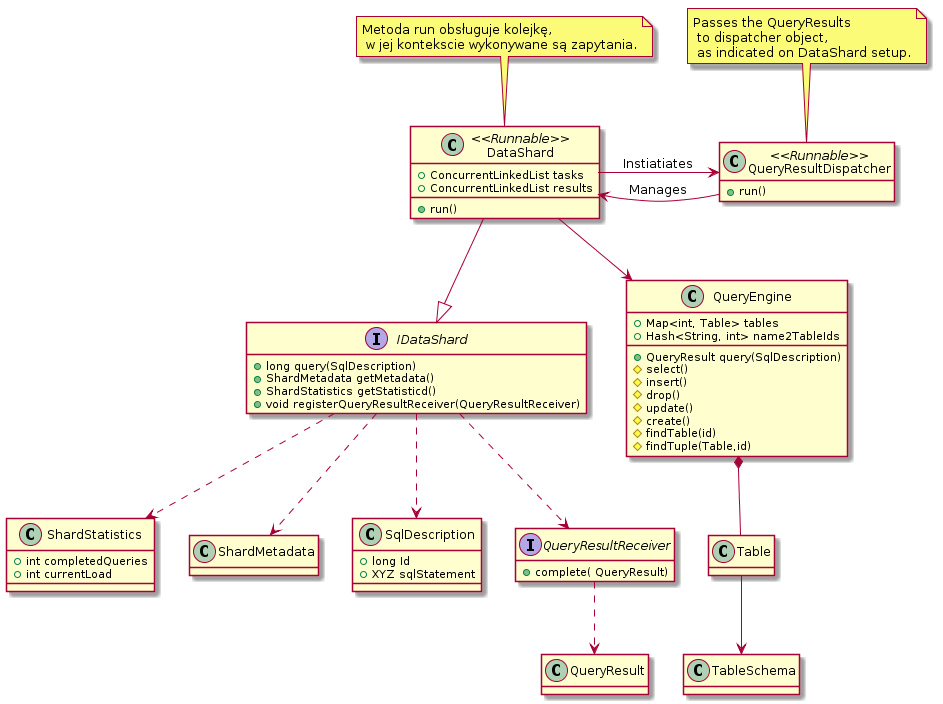

The diagram above was rendered by PlantUML. Its source (embedded in the PNG):
@startuml

interface IDataShard {
    + long query(SqlDescription)
    + ShardMetadata getMetadata()
    + ShardStatistics getStatisticd()
    + void registerQueryResultReceiver(QueryResultReceiver)
}

class DataShard --|> IDataShard

hide empty attributes

' Specify object crossing boundary between storage and logic layers

IDataShard ..> ShardStatistics
class ShardStatistics {
    + int completedQueries
    + int currentLoad
}

IDataShard ..> ShardMetadata
IDataShard ..> SqlDescription
IDataShard ..> QueryResultReceiver

class SqlDescription {
 + long Id
 + XYZ sqlStatement
}

interface QueryResultReceiver {
    + complete( QueryResult)
}
QueryResultReceiver ..> QueryResult


''''''''''''''''''''''''''''''''''''''''''''''''''''''''
' Description of DataShard functionality
class DataShard <<Runnable>> {
    + ConcurrentLinkedList tasks
    + ConcurrentLinkedList results
    + run()
}

note "Metoda run obs?uguje kolejk?,\n w jej kontekscie wykonywane s? zapytania." as N1
N1 .. DataShard

class QueryResultDispatcher <<Runnable>> {
    + run()
}
note "Passes the QueryResults\n to dispatcher object,\n as indicated on DataShard setup." as N2
N2 .. QueryResultDispatcher

DataShard -> QueryResultDispatcher : Instiatiates
DataShard <- QueryResultDispatcher : Manages

'''''''''''''''''' Query engine part '''''''''''''''''''''''
DataShard --> QueryEngine

' Description of QueryEngine functionality
class QueryEngine {
    + QueryResult query(SqlDescription)
    + Map<int, Table> tables
    + Hash<String, int> name2TableIds
    # select()
    # insert()
    # drop()
    # update()
    # create()
    # findTable(id)
    # findTuple(Table,id)
}
QueryEngine *-- Table

class Table
class TableSchema
Table --> TableSchema

@enduml